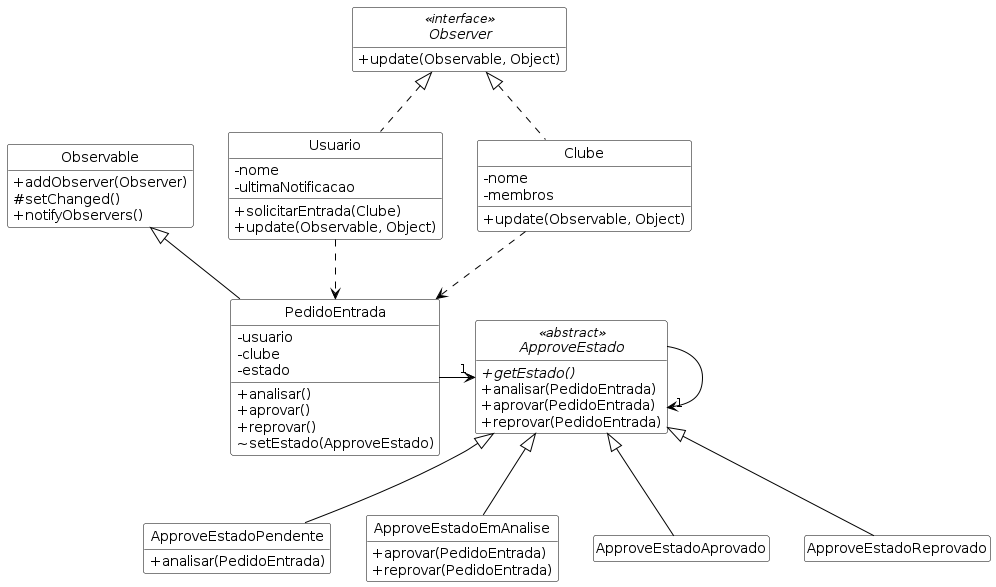

The diagram above was rendered by PlantUML. Its source (embedded in the PNG):
@startuml diagrama-classes
skinparam style strictuml
skinparam classAttributeIconSize 0
skinparam shadowing false
skinparam backgroundColor white
skinparam defaultFontName Arial
skinparam class {
  BackgroundColor white
  BorderColor black
  ArrowColor black
  FontColor black
}
hide empty members

' ---------- Observer ----------
interface Observer <<interface>> {
  +update(Observable, Object)
}

class Observable {
  +addObserver(Observer)
  #setChanged()
  +notifyObservers()
}

class Usuario {
  -nome
  -ultimaNotificacao
  +solicitarEntrada(Clube)
  +update(Observable, Object)
}

class Clube {
  -nome
  -membros
  +update(Observable, Object)
}

' ---------- State ----------
class PedidoEntrada {
  -usuario
  -clube
  -estado
  +analisar()
  +aprovar()
  +reprovar()
  ~setEstado(ApproveEstado)
}

abstract class ApproveEstado <<abstract>> {
  +{abstract} getEstado()
  +analisar(PedidoEntrada)
  +aprovar(PedidoEntrada)
  +reprovar(PedidoEntrada)
}

class ApproveEstadoPendente {
  +analisar(PedidoEntrada)
}

class ApproveEstadoEmAnalise {
  +aprovar(PedidoEntrada)
  +reprovar(PedidoEntrada)
}

class ApproveEstadoAprovado
class ApproveEstadoReprovado

' Observer
Observer <|.. Usuario
Observer <|.. Clube
Observable <|-- PedidoEntrada
Usuario ..> PedidoEntrada
Clube ..> PedidoEntrada

' State
PedidoEntrada -right-> "1" ApproveEstado
ApproveEstado --> "1" ApproveEstado
ApproveEstado <|-- ApproveEstadoPendente
ApproveEstado <|-- ApproveEstadoEmAnalise
ApproveEstado <|-- ApproveEstadoAprovado
ApproveEstado <|-- ApproveEstadoReprovado
@enduml